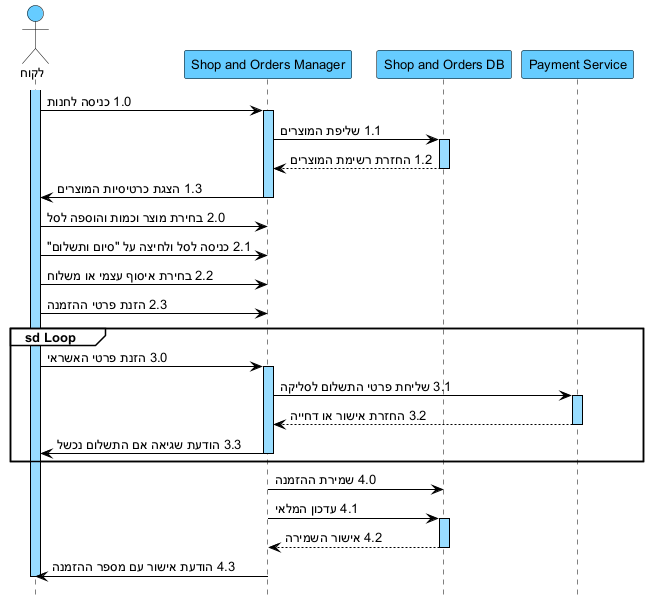

The diagram above was rendered by PlantUML. Its source (embedded in the PNG):
@startuml
hide footbox
skinparam backgroundColor white
skinparam defaultFontName Arial
skinparam defaultFontSize 13
skinparam sequence {
ArrowColor black
ArrowFontColor black
ActorBorderColor black
ActorBackgroundColor #66CCFF
LifeLineBorderColor black
LifeLineBackgroundColor #99DDFF
ParticipantBorderColor black
ParticipantBackgroundColor #66CCFF
ParticipantFontColor black
ParticipantFontSize 13
GroupBorderColor black
GroupBackgroundColor white
GroupHeaderFontColor black
}

actor "לקוח" as C
participant "Shop and Orders Manager" as SM
participant "Shop and Orders DB" as DB
participant "Payment Service" as PAY

activate C
C -> SM : 1.0 כניסה לחנות
activate SM
SM -> DB : 1.1 שליפת המוצרים
activate DB
DB --> SM : 1.2 החזרת רשימת המוצרים
deactivate DB
SM -> C : 1.3 הצגת כרטיסיות המוצרים
deactivate SM

C -> SM : 2.0 בחירת מוצר וכמות והוספה לסל
C -> SM : 2.1 כניסה לסל ולחיצה על "סיום ותשלום"
C -> SM : 2.2 בחירת איסוף עצמי או משלוח
C -> SM : 2.3 הזנת פרטי ההזמנה

group sd Loop
C -> SM : 3.0 הזנת פרטי האשראי
activate SM
SM -> PAY : 3.1 שליחת פרטי התשלום לסליקה
activate PAY
PAY --> SM : 3.2 החזרת אישור או דחייה
deactivate PAY
SM -> C : 3.3 הודעת שגיאה אם התשלום נכשל
deactivate SM
end

activate SM
SM -> DB : 4.0 שמירת ההזמנה
SM -> DB : 4.1 עדכון המלאי
activate DB
DB --> SM : 4.2 אישור השמירה
deactivate DB
SM -> C : 4.3 הודעת אישור עם מספר ההזמנה
deactivate SM
deactivate C
@enduml